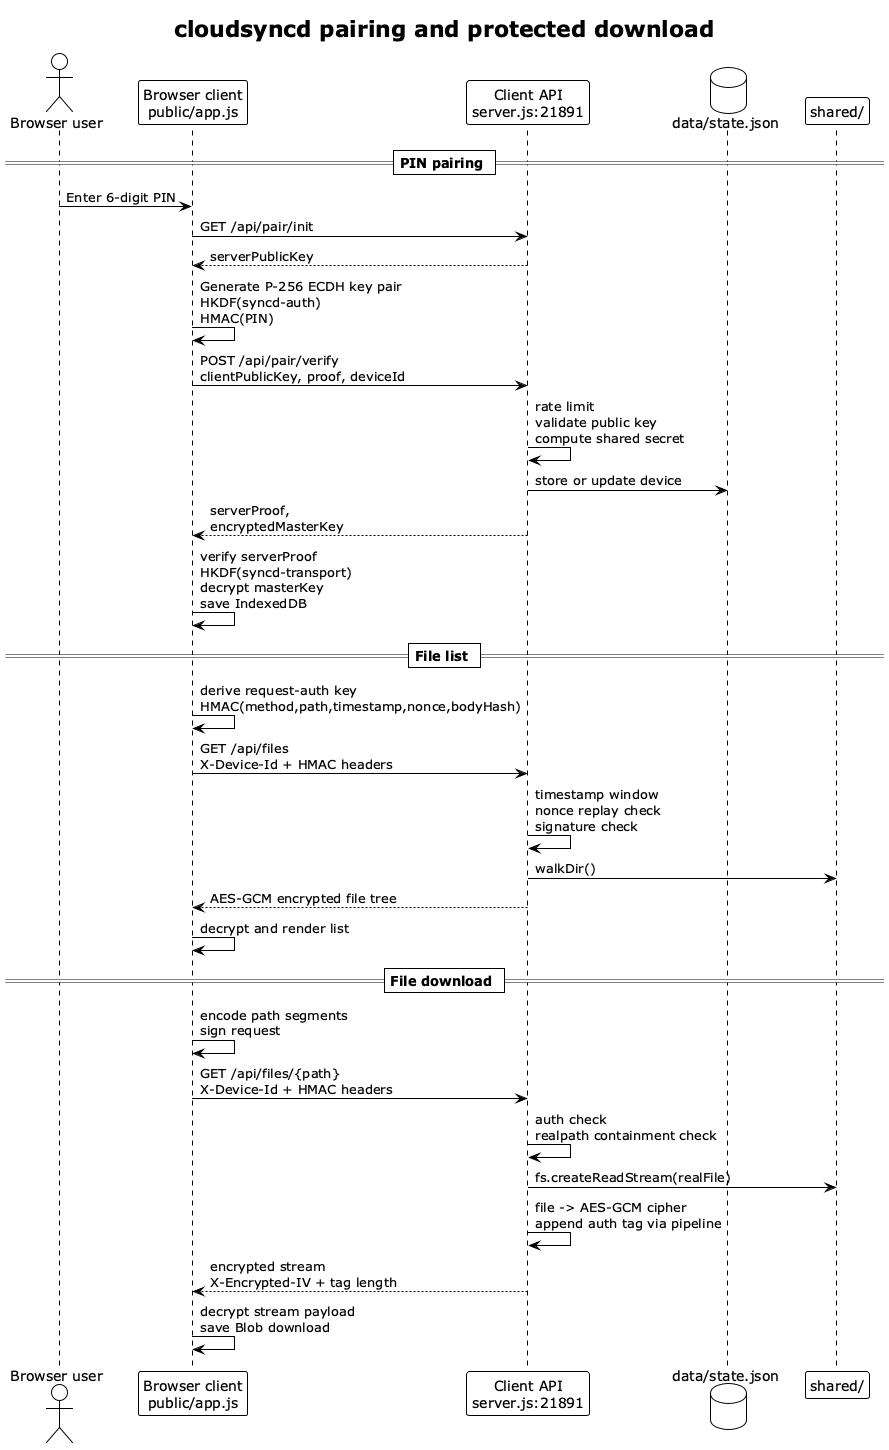

The diagram above was rendered by PlantUML. Its source (embedded in the PNG):
@startuml
!theme plain

title cloudsyncd pairing and protected download

actor "Browser user" as User
participant "Browser client\npublic/app.js" as Client
participant "Client API\nserver.js:21891" as API
database "data/state.json" as State
participant "shared/" as Shared

== PIN pairing ==
User -> Client : Enter 6-digit PIN
Client -> API : GET /api/pair/init
API --> Client : serverPublicKey
Client -> Client : Generate P-256 ECDH key pair\nHKDF(syncd-auth)\nHMAC(PIN)
Client -> API : POST /api/pair/verify\nclientPublicKey, proof, deviceId
API -> API : rate limit\nvalidate public key\ncompute shared secret
API -> State : store or update device
API --> Client : serverProof,\nencryptedMasterKey
Client -> Client : verify serverProof\nHKDF(syncd-transport)\ndecrypt masterKey\nsave IndexedDB

== File list ==
Client -> Client : derive request-auth key\nHMAC(method,path,timestamp,nonce,bodyHash)
Client -> API : GET /api/files\nX-Device-Id + HMAC headers
API -> API : timestamp window\nnonce replay check\nsignature check
API -> Shared : walkDir()
API --> Client : AES-GCM encrypted file tree
Client -> Client : decrypt and render list

== File download ==
Client -> Client : encode path segments\nsign request
Client -> API : GET /api/files/{path}\nX-Device-Id + HMAC headers
API -> API : auth check\nrealpath containment check
API -> Shared : fs.createReadStream(realFile)
API -> API : file -> AES-GCM cipher\nappend auth tag via pipeline
API --> Client : encrypted stream\nX-Encrypted-IV + tag length
Client -> Client : decrypt stream payload\nsave Blob download

@enduml